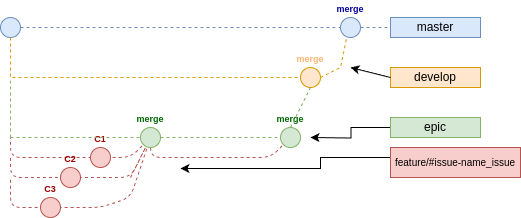

The diagram above was exported from draw.io. Its source (the exported page's mxGraphModel, read from the mxfile embedded in the PNG):
<mxGraphModel dx="683" dy="390" grid="1" gridSize="10" guides="1" tooltips="1" connect="1" arrows="1" fold="1" page="1" pageScale="1" pageWidth="850" pageHeight="1100" math="0" shadow="0">
  <root>
    <mxCell id="0" />
    <mxCell id="1" parent="0" />
    <mxCell id="4" value="" style="ellipse;whiteSpace=wrap;html=1;aspect=fixed;fillColor=#dae8fc;strokeColor=#6c8ebf;fontStyle=1;labelPosition=center;verticalLabelPosition=top;align=center;verticalAlign=bottom;fontColor=#0066CC;" parent="1" vertex="1">
      <mxGeometry x="30" y="60" width="20" height="20" as="geometry" />
    </mxCell>
    <mxCell id="7" value="master" style="text;html=1;strokeColor=#6c8ebf;fillColor=#dae8fc;align=center;verticalAlign=middle;whiteSpace=wrap;rounded=0;" parent="1" vertex="1">
      <mxGeometry x="420" y="60" width="90" height="20" as="geometry" />
    </mxCell>
    <mxCell id="35" value="" style="endArrow=none;dashed=1;html=1;fillColor=#dae8fc;strokeColor=#6c8ebf;" parent="1" source="pJDOACR1VcccJ46aVYCI-205" edge="1">
      <mxGeometry width="50" height="50" relative="1" as="geometry">
        <mxPoint x="49.9999999999917" y="70" as="sourcePoint" />
        <mxPoint x="420" y="70" as="targetPoint" />
        <Array as="points" />
      </mxGeometry>
    </mxCell>
    <mxCell id="pJDOACR1VcccJ46aVYCI-182" style="edgeStyle=orthogonalEdgeStyle;rounded=0;orthogonalLoop=1;jettySize=auto;html=1;exitX=0;exitY=0.5;exitDx=0;exitDy=0;" parent="1" source="pJDOACR1VcccJ46aVYCI-179" edge="1">
      <mxGeometry relative="1" as="geometry">
        <mxPoint x="340" y="180" as="targetPoint" />
        <mxPoint x="390" y="170" as="sourcePoint" />
      </mxGeometry>
    </mxCell>
    <mxCell id="pJDOACR1VcccJ46aVYCI-179" value="epic" style="rounded=0;whiteSpace=wrap;html=1;fillColor=#d5e8d4;strokeColor=#82b366;" parent="1" vertex="1">
      <mxGeometry x="420" y="160" width="90" height="20" as="geometry" />
    </mxCell>
    <mxCell id="pJDOACR1VcccJ46aVYCI-183" value="" style="endArrow=none;dashed=1;html=1;rounded=1;fillColor=#f8cecc;strokeColor=#b85450;" parent="1" edge="1">
      <mxGeometry width="50" height="50" relative="1" as="geometry">
        <mxPoint x="180" y="180" as="sourcePoint" />
        <mxPoint x="40" y="180" as="targetPoint" />
        <Array as="points">
          <mxPoint x="160" y="200" />
          <mxPoint x="120" y="200" />
          <mxPoint x="40" y="200" />
          <mxPoint x="40" y="180" />
        </Array>
      </mxGeometry>
    </mxCell>
    <mxCell id="pJDOACR1VcccJ46aVYCI-185" style="edgeStyle=orthogonalEdgeStyle;rounded=0;orthogonalLoop=1;jettySize=auto;html=1;" parent="1" source="pJDOACR1VcccJ46aVYCI-184" edge="1">
      <mxGeometry relative="1" as="geometry">
        <mxPoint x="210" y="210" as="targetPoint" />
        <Array as="points">
          <mxPoint x="350" y="200" />
          <mxPoint x="350" y="211" />
          <mxPoint x="210" y="211" />
        </Array>
      </mxGeometry>
    </mxCell>
    <mxCell id="pJDOACR1VcccJ46aVYCI-184" value="&lt;p style=&quot;line-height: 170%;&quot;&gt;&lt;font style=&quot;font-size: 10px;&quot;&gt;feature/#issue-name_issue&lt;/font&gt;&lt;/p&gt;" style="rounded=0;whiteSpace=wrap;html=1;fillColor=#f8cecc;strokeColor=#b85450;" parent="1" vertex="1">
      <mxGeometry x="420" y="190" width="130" height="30" as="geometry" />
    </mxCell>
    <mxCell id="pJDOACR1VcccJ46aVYCI-186" value="" style="endArrow=none;dashed=1;html=1;rounded=1;fillColor=#f8cecc;strokeColor=#b85450;" parent="1" edge="1">
      <mxGeometry width="50" height="50" relative="1" as="geometry">
        <mxPoint x="160" y="220" as="sourcePoint" />
        <mxPoint x="40" y="200" as="targetPoint" />
        <Array as="points">
          <mxPoint x="180" y="180" />
          <mxPoint x="160" y="220" />
          <mxPoint x="120" y="220" />
          <mxPoint x="40" y="220" />
          <mxPoint x="40" y="200" />
        </Array>
      </mxGeometry>
    </mxCell>
    <mxCell id="pJDOACR1VcccJ46aVYCI-187" value="" style="endArrow=none;dashed=1;html=1;rounded=1;fillColor=#f8cecc;strokeColor=#b85450;" parent="1" edge="1">
      <mxGeometry width="50" height="50" relative="1" as="geometry">
        <mxPoint x="180" y="180" as="sourcePoint" />
        <mxPoint x="40" y="220" as="targetPoint" />
        <Array as="points">
          <mxPoint x="160" y="240" />
          <mxPoint x="130" y="250" />
          <mxPoint x="40" y="250" />
          <mxPoint x="40" y="220" />
        </Array>
      </mxGeometry>
    </mxCell>
    <mxCell id="pJDOACR1VcccJ46aVYCI-188" value="" style="endArrow=none;dashed=1;html=1;rounded=1;fillColor=#f8cecc;strokeColor=#b85450;" parent="1" edge="1">
      <mxGeometry width="50" height="50" relative="1" as="geometry">
        <mxPoint x="320" y="180" as="sourcePoint" />
        <mxPoint x="180" y="180" as="targetPoint" />
        <Array as="points">
          <mxPoint x="300" y="200" />
          <mxPoint x="260" y="200" />
          <mxPoint x="180" y="200" />
          <mxPoint x="180" y="180" />
        </Array>
      </mxGeometry>
    </mxCell>
    <mxCell id="pJDOACR1VcccJ46aVYCI-204" value="&lt;font color=&quot;#006600&quot; style=&quot;font-size: 9px;&quot;&gt;merge&lt;/font&gt;" style="ellipse;whiteSpace=wrap;html=1;aspect=fixed;fillColor=#d5e8d4;strokeColor=#82b366;fontStyle=1;labelPosition=center;verticalLabelPosition=top;align=center;verticalAlign=bottom;" parent="1" vertex="1">
      <mxGeometry x="310" y="170" width="20" height="20" as="geometry" />
    </mxCell>
    <mxCell id="pJDOACR1VcccJ46aVYCI-206" value="&lt;font style=&quot;font-size: 9px;&quot; color=&quot;#990000&quot;&gt;C3&lt;/font&gt;" style="ellipse;whiteSpace=wrap;html=1;aspect=fixed;fillColor=#f8cecc;strokeColor=#b85450;fontStyle=1;labelPosition=center;verticalLabelPosition=top;align=center;verticalAlign=bottom;" parent="1" vertex="1">
      <mxGeometry x="70" y="240" width="20" height="20" as="geometry" />
    </mxCell>
    <mxCell id="pJDOACR1VcccJ46aVYCI-207" value="&lt;font style=&quot;font-size: 9px;&quot; color=&quot;#990000&quot;&gt;C2&lt;/font&gt;" style="ellipse;whiteSpace=wrap;html=1;aspect=fixed;fillColor=#f8cecc;strokeColor=#b85450;fontStyle=1;labelPosition=center;verticalLabelPosition=top;align=center;verticalAlign=bottom;" parent="1" vertex="1">
      <mxGeometry x="90" y="210" width="20" height="20" as="geometry" />
    </mxCell>
    <mxCell id="pJDOACR1VcccJ46aVYCI-208" value="&lt;font style=&quot;font-size: 9px;&quot; color=&quot;#990000&quot;&gt;C1&lt;/font&gt;" style="ellipse;whiteSpace=wrap;html=1;aspect=fixed;fillColor=#f8cecc;strokeColor=#b85450;fontStyle=1;labelPosition=center;verticalLabelPosition=top;align=center;verticalAlign=bottom;" parent="1" vertex="1">
      <mxGeometry x="120" y="190" width="20" height="20" as="geometry" />
    </mxCell>
    <mxCell id="hh52yFW796wUElWrEqFF-36" value="develop" style="rounded=0;whiteSpace=wrap;html=1;fillColor=#ffe6cc;strokeColor=#d79b00;" vertex="1" parent="1">
      <mxGeometry x="420" y="110" width="90" height="20" as="geometry" />
    </mxCell>
    <mxCell id="hh52yFW796wUElWrEqFF-38" value="&lt;font color=&quot;#ffb570&quot; style=&quot;font-size: 9px;&quot;&gt;merge&lt;/font&gt;" style="ellipse;whiteSpace=wrap;html=1;aspect=fixed;fillColor=#ffe6cc;strokeColor=#d79b00;fontStyle=1;labelPosition=center;verticalLabelPosition=top;align=center;verticalAlign=bottom;" vertex="1" parent="1">
      <mxGeometry x="330" y="110" width="20" height="20" as="geometry" />
    </mxCell>
    <mxCell id="hh52yFW796wUElWrEqFF-39" value="" style="endArrow=none;dashed=1;html=1;fillColor=#dae8fc;strokeColor=#6c8ebf;" edge="1" parent="1" source="4" target="pJDOACR1VcccJ46aVYCI-205">
      <mxGeometry width="50" height="50" relative="1" as="geometry">
        <mxPoint x="50" y="70" as="sourcePoint" />
        <mxPoint x="420" y="70" as="targetPoint" />
        <Array as="points" />
      </mxGeometry>
    </mxCell>
    <mxCell id="pJDOACR1VcccJ46aVYCI-205" value="&lt;font color=&quot;#000099&quot; style=&quot;font-size: 9px;&quot;&gt;merge&lt;/font&gt;" style="ellipse;whiteSpace=wrap;html=1;aspect=fixed;fillColor=#dae8fc;strokeColor=#6c8ebf;fontStyle=1;labelPosition=center;verticalLabelPosition=top;align=center;verticalAlign=bottom;" parent="1" vertex="1">
      <mxGeometry x="370" y="60" width="20" height="20" as="geometry" />
    </mxCell>
    <mxCell id="hh52yFW796wUElWrEqFF-40" value="" style="endArrow=none;dashed=1;html=1;rounded=0;entryX=0;entryY=0.5;entryDx=0;entryDy=0;fillColor=#ffe6cc;strokeColor=#d79b00;exitX=0.5;exitY=1;exitDx=0;exitDy=0;" edge="1" parent="1" source="4" target="hh52yFW796wUElWrEqFF-38">
      <mxGeometry width="50" height="50" relative="1" as="geometry">
        <mxPoint x="40" y="120" as="sourcePoint" />
        <mxPoint x="310" y="110" as="targetPoint" />
        <Array as="points">
          <mxPoint x="40" y="120" />
        </Array>
      </mxGeometry>
    </mxCell>
    <mxCell id="hh52yFW796wUElWrEqFF-41" value="" style="endArrow=none;dashed=1;html=1;rounded=0;exitX=1;exitY=0.5;exitDx=0;exitDy=0;entryX=0.302;entryY=1.024;entryDx=0;entryDy=0;entryPerimeter=0;fillColor=#ffe6cc;strokeColor=#d79b00;" edge="1" parent="1" source="hh52yFW796wUElWrEqFF-38" target="pJDOACR1VcccJ46aVYCI-205">
      <mxGeometry width="50" height="50" relative="1" as="geometry">
        <mxPoint x="320" y="130" as="sourcePoint" />
        <mxPoint x="370" y="80" as="targetPoint" />
        <Array as="points">
          <mxPoint x="370" y="110" />
        </Array>
      </mxGeometry>
    </mxCell>
    <mxCell id="hh52yFW796wUElWrEqFF-42" value="" style="endArrow=none;dashed=1;html=1;rounded=0;fillColor=#d5e8d4;strokeColor=#82b366;" edge="1" parent="1" target="pJDOACR1VcccJ46aVYCI-204">
      <mxGeometry width="50" height="50" relative="1" as="geometry">
        <mxPoint x="40" y="180" as="sourcePoint" />
        <mxPoint x="90" y="110" as="targetPoint" />
      </mxGeometry>
    </mxCell>
    <mxCell id="pJDOACR1VcccJ46aVYCI-196" value="&lt;font color=&quot;#006600&quot; style=&quot;font-size: 9px;&quot;&gt;merge&lt;/font&gt;" style="ellipse;whiteSpace=wrap;html=1;aspect=fixed;fillColor=#d5e8d4;strokeColor=#82b366;fontStyle=1;labelPosition=center;verticalLabelPosition=top;align=center;verticalAlign=bottom;" parent="1" vertex="1">
      <mxGeometry x="170" y="170" width="20" height="20" as="geometry" />
    </mxCell>
    <mxCell id="hh52yFW796wUElWrEqFF-43" value="" style="endArrow=none;dashed=1;html=1;rounded=0;fillColor=#d5e8d4;strokeColor=#82b366;" edge="1" parent="1">
      <mxGeometry width="50" height="50" relative="1" as="geometry">
        <mxPoint x="40" y="180" as="sourcePoint" />
        <mxPoint x="40" y="120" as="targetPoint" />
      </mxGeometry>
    </mxCell>
    <mxCell id="hh52yFW796wUElWrEqFF-44" value="" style="endArrow=none;dashed=1;html=1;rounded=0;fillColor=#d5e8d4;strokeColor=#82b366;exitX=0.5;exitY=0;exitDx=0;exitDy=0;entryX=0.5;entryY=1;entryDx=0;entryDy=0;" edge="1" parent="1" source="pJDOACR1VcccJ46aVYCI-204" target="hh52yFW796wUElWrEqFF-38">
      <mxGeometry width="50" height="50" relative="1" as="geometry">
        <mxPoint x="300" y="170" as="sourcePoint" />
        <mxPoint x="300" y="110" as="targetPoint" />
      </mxGeometry>
    </mxCell>
    <mxCell id="hh52yFW796wUElWrEqFF-45" value="" style="endArrow=classic;html=1;rounded=0;exitX=0;exitY=0.5;exitDx=0;exitDy=0;" edge="1" parent="1" source="hh52yFW796wUElWrEqFF-36">
      <mxGeometry width="50" height="50" relative="1" as="geometry">
        <mxPoint x="260" y="160" as="sourcePoint" />
        <mxPoint x="380" y="110" as="targetPoint" />
      </mxGeometry>
    </mxCell>
  </root>
</mxGraphModel>